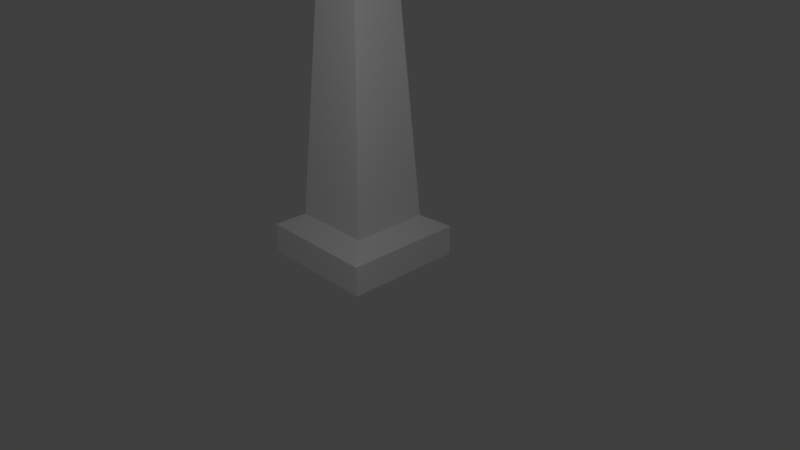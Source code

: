 # Source: obelisk.blend  (saved by Blender 2.78.0; exported with 4.5.12 LTS)
import bpy
from mathutils import Matrix  # noqa: F401  (used for matrix-valued properties, if any)

bpy.ops.wm.read_factory_settings(use_empty=True)
scene = bpy.context.scene
scene.name = 'Scene'

# ---- collections
col_collection_1 = bpy.data.collections.new('Collection 1'); scene.collection.children.link(col_collection_1)

# ---- materials (node trees are filled in below, after node groups)
mat_obelisk = bpy.data.materials.new('Obelisk')
mat_obelisk.alpha_threshold = 0.0
mat_obelisk.use_transparent_shadow = False
mat_obelisk.roughness = 0.5
mat_obelisk.line_color = (0.0, 0.0, 0.0, 1.0)

# ---- material node trees

# ---- world
world_world = bpy.data.worlds.new('World'); scene.world = world_world
world_world.color = (0.05088, 0.05088, 0.05088)
world_world.use_sun_shadow = False
world_world.sun_shadow_jitter_overblur = 0.0
world_world.cycles.sampling_method = 'MANUAL'

# ---- cameras
cam_camera_001 = bpy.data.cameras.new('Camera.001')
cam_camera_001.clip_end = 100.0
cam_camera_001.lens = 35.0
cam_camera_001.sensor_width = 32.0
cam_camera_001.sensor_height = 18.0
cam_camera_001.ortho_scale = 7.314
cam_camera_001.dof.focus_distance = 0.0
cam_camera_001.dof.aperture_fstop = 128.0

# ---- lights
light_lamp = bpy.data.lights.new('Lamp', 'POINT')
light_lamp.transmission_factor = 0.0
light_lamp.cutoff_distance = 30.0
light_lamp.energy = 100.0
light_lamp.shadow_buffer_clip_start = 1.001
light_lamp.shadow_soft_size = 0.1
light_lamp.shadow_maximum_resolution = 0.006
light_lamp.use_absolute_resolution = True

# ---- meshes
me_cube = bpy.data.meshes.new('Cube')
me_cube.from_pydata([(0.7811, 0.7811, 1.689), (0.7811, -0.7811, 1.689), (-0.7811, -0.7811, 1.689), (-0.7811, 0.7811, 1.689), (-9.894e-08, -1.74e-07, 6.745), (0.7811, 2.387e-08, 1.689), (1.982e-07, 0.7811, 1.689), (0.5097, 0.5097, 2.23), (1.194e-08, -0.7811, 1.689), (0.5097, -0.5097, 2.23), (-0.7811, 2.101e-07, 1.689), (-0.5097, -0.5097, 2.23), (-0.5097, 0.5097, 2.23), (1.215e-07, 0.5097, 2.23), (-0.5097, 1.519e-07, 2.23), (-1.519e-07, -0.5097, 2.23), (0.5097, -1.215e-07, 2.23), (5.849e-08, 1.17e-07, 1.689), (0.7811, -0.3905, 1.689), (-0.3905, 0.7811, 1.689), (0.2543, 0.2537, 6.241), (-0.3905, -0.7811, 1.689), (0.2543, -0.2538, 6.241), (-0.7811, 0.3905, 1.689), (-0.2533, -0.2538, 6.241), (-0.2533, 0.2537, 6.241), (0.7811, 0.3905, 1.689), (0.3905, 0.7811, 1.689), (0.7811, 0.7811, 2.079), (0.3905, -0.7811, 1.689), (0.7811, -0.7811, 2.079), (-0.7811, -0.3905, 1.689), (-0.7811, -0.7811, 2.079), (-0.7811, 0.7811, 2.079), (-0.2548, 0.5097, 2.23), (0.2548, 0.5097, 2.23), (0.0005194, 0.2537, 6.241), (1.982e-07, 0.7811, 2.079), (-0.5097, 0.2548, 2.23), (-0.5097, -0.2548, 2.23), (-0.7811, 2.334e-07, 2.079), (-0.2533, -2.52e-05, 6.241), (-0.2548, -0.5097, 2.23), (0.2548, -0.5097, 2.23), (-1.045e-07, -0.7811, 2.079), (0.0005192, -0.2538, 6.241), (0.5097, -0.2548, 2.23), (0.5097, 0.2548, 2.23), (0.7811, -6.924e-08, 2.079), (0.2543, -2.535e-05, 6.241), (-0.3905, 1.635e-07, 1.689), (0.3905, 7.043e-08, 1.689), (1.283e-07, 0.3905, 1.689), (3.521e-08, -0.3905, 1.689), (0.3905, -0.3905, 1.689), (0.3905, 0.3905, 1.689), (-0.3905, 0.3905, 1.689), (0.2543, 0.1269, 6.241), (0.7811, 0.3905, 2.079), (0.7811, -0.3905, 2.079), (0.1274, -0.2538, 6.241), (0.3905, -0.7811, 2.079), (-0.3905, -0.7811, 2.079), (-0.2533, -0.1269, 6.241), (-0.7811, -0.3905, 2.079), (-0.7811, 0.3905, 2.079), (0.3905, 0.7811, 2.079), (0.1274, 0.2537, 6.241), (-0.1235, 0.2536, 6.237), (-0.3905, 0.7811, 2.079), (-0.2533, 0.1269, 6.241), (-0.1264, -0.2538, 6.241), (0.2543, -0.1269, 6.241), (-0.3905, -0.3905, 1.689)], [], [(73, 21, 2, 31), (72, 4, 22), (71, 4, 24), (70, 4, 25), (69, 19, 3, 33), (68, 34, 12, 25), (67, 35, 13, 36), (66, 27, 6, 37), (65, 38, 12, 33), (64, 39, 14, 40), (63, 4, 41), (62, 42, 11, 32), (61, 43, 15, 44), (60, 4, 45), (59, 46, 9, 30), (58, 47, 16, 48), (57, 4, 49), (56, 50, 10, 23), (55, 51, 17, 52), (54, 29, 8, 53), (51, 54, 53, 17), (5, 18, 54, 51), (18, 1, 29, 54), (27, 55, 52, 6), (0, 26, 55, 27), (26, 5, 51, 55), (19, 56, 23, 3), (6, 52, 56, 19), (52, 17, 50, 56), (47, 57, 49, 16), (7, 20, 57, 47), (20, 4, 57), (26, 58, 48, 5), (0, 28, 58, 26), (28, 7, 47, 58), (18, 59, 30, 1), (5, 48, 59, 18), (48, 16, 46, 59), (43, 60, 45, 15), (9, 22, 60, 43), (22, 4, 60), (29, 61, 44, 8), (1, 30, 61, 29), (30, 9, 43, 61), (21, 62, 32, 2), (8, 44, 62, 21), (44, 15, 42, 62), (39, 63, 41, 14), (11, 24, 63, 39), (24, 4, 63), (31, 64, 40, 10), (2, 32, 64, 31), (32, 11, 39, 64), (23, 65, 33, 3), (10, 40, 65, 23), (40, 14, 38, 65), (35, 66, 37, 13), (7, 28, 66, 35), (28, 0, 27, 66), (4, 67, 36), (4, 20, 67), (20, 7, 35, 67), (4, 68, 25), (4, 36, 68), (36, 13, 34, 68), (34, 69, 33, 12), (13, 37, 69, 34), (37, 6, 19, 69), (38, 70, 25, 12), (14, 41, 70, 38), (41, 4, 70), (42, 71, 24, 11), (15, 45, 71, 42), (45, 4, 71), (46, 72, 22, 9), (16, 49, 72, 46), (49, 4, 72), (50, 73, 31, 10), (17, 53, 73, 50), (53, 8, 21, 73)])
_uv = me_cube.uv_layers.new(name='UVMap')
_uv.uv.foreach_set('vector', [0.9375, 0.9415, 1.0, 0.9415, 1.0, 1.0, 0.9375, 1.0, 0.05172, 0.7925, 0.07301, 0.8765, 0.03141, 0.7925, 0.05167, 0.7929, 0.07326, 0.8767, 0.03136, 0.7929, 0.05226, 0.7928, 0.07222, 0.8739, 0.03195, 0.7927, 0.1113, 0.1655, 0.1113, 0.1327, 0.1468, 0.1327, 0.1468, 0.1655, 0.09162, 0.7918, 0.1033, 0.1942, 0.1347, 0.1942, 0.1124, 0.7923, 0.05146, 0.7923, 0.04041, 0.1942, 0.07185, 0.1942, 0.07177, 0.7923, 0.04025, 0.1655, 0.04025, 0.1327, 0.07578, 0.1327, 0.07578, 0.1655, 0.2939, 0.1578, 0.3157, 0.187, 0.2749, 0.1871, 0.2314, 0.1579, 0.4189, 0.1574, 0.3973, 0.1868, 0.3565, 0.1869, 0.3564, 0.1576, 0.09287, 0.7929, 0.07222, 0.8739, 0.07256, 0.7929, 0.03638, 0.156, 0.03684, 0.1896, 0.001773, 0.1896, 0.0008344, 0.156, 0.1075, 0.156, 0.107, 0.1896, 0.0719, 0.1896, 0.07192, 0.156, 0.09228, 0.7929, 0.07326, 0.8767, 0.07197, 0.7929, 0.03646, 0.1558, 0.03696, 0.1893, 0.001893, 0.1893, 0.143, 0.156, 0.1345, 0.1651, 0.1071, 0.1893, 0.07202, 0.1893, 0.072, 0.1558, 0.09233, 0.7925, 0.07301, 0.8765, 0.07203, 0.7925, 0.8125, 0.9415, 0.875, 0.9415, 0.875, 1.0, 0.8125, 1.0, 0.8125, 0.8245, 0.875, 0.8245, 0.875, 0.883, 0.8125, 0.883, 0.9375, 0.8245, 1.0, 0.8245, 1.0, 0.883, 0.9375, 0.883, 0.875, 0.8245, 0.9375, 0.8245, 0.9375, 0.883, 0.875, 0.883, 0.8748, 0.7658, 0.9375, 0.766, 0.9375, 0.8245, 0.875, 0.8245, 0.9375, 0.766, 1.0, 0.766, 1.0, 0.8245, 0.9375, 0.8245, 0.75, 0.8245, 0.8125, 0.8245, 0.8125, 0.883, 0.75, 0.883, 0.75, 0.766, 0.8125, 0.766, 0.8125, 0.8245, 0.75, 0.8245, 0.8125, 0.766, 0.8748, 0.7658, 0.875, 0.8245, 0.8125, 0.8245, 0.75, 0.9415, 0.8125, 0.9415, 0.8125, 1.0, 0.75, 1.0, 0.75, 0.883, 0.8125, 0.883, 0.8125, 0.9415, 0.75, 0.9415, 0.8125, 0.883, 0.875, 0.883, 0.875, 0.9415, 0.8125, 0.9415, 0.1071, 0.1893, 0.09233, 0.7925, 0.07203, 0.7925, 0.07202, 0.1893, 0.1421, 0.1893, 0.1126, 0.7925, 0.09233, 0.7925, 0.1071, 0.1893, 0.1126, 0.7925, 0.07301, 0.8765, 0.09233, 0.7925, 0.1075, 0.123, 0.1345, 0.1651, 0.072, 0.1558, 0.072, 0.123, 0.1431, 0.123, 0.1431, 0.1558, 0.1345, 0.1651, 0.1075, 0.123, 0.1431, 0.1558, 0.1421, 0.1893, 0.1071, 0.1893, 0.1345, 0.1651, 0.00953, 0.1075, 0.03646, 0.1558, 0.143, 0.156, 0.143, 0.1232, 0.072, 0.123, 0.072, 0.1558, 0.03646, 0.1558, 0.00953, 0.1075, 0.072, 0.1558, 0.07202, 0.1893, 0.03696, 0.1893, 0.03646, 0.1558, 0.107, 0.1896, 0.09228, 0.7929, 0.07197, 0.7929, 0.0719, 0.1896, 0.142, 0.1896, 0.1126, 0.7929, 0.09228, 0.7929, 0.107, 0.1896, 0.1126, 0.7929, 0.07326, 0.8767, 0.09228, 0.7929, 0.1075, 0.1232, 0.1075, 0.156, 0.07192, 0.156, 0.07192, 0.1232, 0.143, 0.1232, 0.143, 0.156, 0.1075, 0.156, 0.1075, 0.1232, 0.143, 0.156, 0.142, 0.1896, 0.107, 0.1896, 0.1075, 0.156, 0.03638, 0.1232, 0.03638, 0.156, 0.0008344, 0.156, 0.0008344, 0.1232, 0.07192, 0.1232, 0.07192, 0.156, 0.03638, 0.156, 0.03638, 0.1232, 0.07192, 0.156, 0.0719, 0.1896, 0.03684, 0.1896, 0.03638, 0.156, 0.1081, 0.1948, 0.09287, 0.7929, 0.07256, 0.7929, 0.07506, 0.1947, 0.1412, 0.195, 0.1132, 0.793, 0.09287, 0.7929, 0.1081, 0.1948, 0.1132, 0.793, 0.07222, 0.8739, 0.09287, 0.7929, 0.4188, 0.09984, 0.4189, 0.1574, 0.3564, 0.1576, 0.3563, 0.1, 0.4813, 0.09967, 0.4814, 0.1573, 0.4189, 0.1574, 0.4188, 0.09984, 0.4814, 0.1573, 0.4381, 0.1867, 0.3973, 0.1868, 0.4189, 0.1574, 0.2938, 0.1002, 0.2939, 0.1578, 0.2314, 0.1579, 0.2313, 0.1003, 0.3563, 0.1, 0.3564, 0.1576, 0.2939, 0.1578, 0.2938, 0.1002, 0.3564, 0.1576, 0.3565, 0.1869, 0.3157, 0.187, 0.2939, 0.1578, 0.04627, 0.1838, 0.04025, 0.1655, 0.07578, 0.1655, 0.07735, 0.1838, 0.0152, 0.1838, 0.004723, 0.1655, 0.04025, 0.1655, 0.04627, 0.1838, 0.004723, 0.1655, 0.004723, 0.1327, 0.04025, 0.1327, 0.04025, 0.1655, 0.07382, 0.8812, 0.05343, 0.8002, 0.07374, 0.8002, 0.07382, 0.8812, 0.03313, 0.8002, 0.05343, 0.8002, 0.03116, 0.7923, 0.008965, 0.1942, 0.04041, 0.1942, 0.05146, 0.7923, 0.07382, 0.8812, 0.09359, 0.7997, 0.1144, 0.8002, 0.07382, 0.8812, 0.07374, 0.8002, 0.09359, 0.7997, 0.07177, 0.7923, 0.07185, 0.1942, 0.1033, 0.1942, 0.09162, 0.7918, 0.1084, 0.1838, 0.1113, 0.1655, 0.1468, 0.1655, 0.1395, 0.1838, 0.07735, 0.1838, 0.07578, 0.1655, 0.1113, 0.1655, 0.1084, 0.1838, 0.07578, 0.1655, 0.07578, 0.1327, 0.1113, 0.1327, 0.1113, 0.1655, 0.04199, 0.1946, 0.05226, 0.7928, 0.03195, 0.7927, 0.008922, 0.1944, 0.07506, 0.1947, 0.07256, 0.7929, 0.05226, 0.7928, 0.04199, 0.1946, 0.07256, 0.7929, 0.07222, 0.8739, 0.05226, 0.7928, 0.03684, 0.1896, 0.05167, 0.7929, 0.03136, 0.7929, 0.001773, 0.1896, 0.0719, 0.1896, 0.07197, 0.7929, 0.05167, 0.7929, 0.03684, 0.1896, 0.07197, 0.7929, 0.07326, 0.8767, 0.05167, 0.7929, 0.03696, 0.1893, 0.05172, 0.7925, 0.03141, 0.7925, 0.001893, 0.1893, 0.07202, 0.1893, 0.07203, 0.7925, 0.05172, 0.7925, 0.03696, 0.1893, 0.07203, 0.7925, 0.07301, 0.8765, 0.05172, 0.7925, 0.875, 0.9415, 0.9375, 0.9415, 0.9375, 1.0, 0.875, 1.0, 0.875, 0.883, 0.9375, 0.883, 0.9375, 0.9415, 0.875, 0.9415, 0.9375, 0.883, 1.0, 0.883, 1.0, 0.9415, 0.9375, 0.9415])
_ca = me_cube.color_attributes.new('Col', 'BYTE_COLOR', 'CORNER')
_ca.data.foreach_set('color', [1.0, 1.0, 1.0, 1.0, 1.0, 1.0, 1.0, 1.0, 1.0, 1.0, 1.0, 1.0, 1.0, 1.0, 1.0, 1.0, 1.0, 1.0, 1.0, 1.0, 1.0, 1.0, 1.0, 1.0, 1.0, 1.0, 1.0, 1.0, 1.0, 1.0, 1.0, 1.0, 1.0, 1.0, 1.0, 1.0, 1.0, 1.0, 1.0, 1.0, 1.0, 1.0, 1.0, 1.0, 1.0, 1.0, 1.0, 1.0, 1.0, 1.0, 1.0, 1.0, 1.0, 1.0, 1.0, 1.0, 1.0, 1.0, 1.0, 1.0, 1.0, 1.0, 1.0, 1.0, 1.0, 1.0, 1.0, 1.0, 1.0, 1.0, 1.0, 1.0, 1.0, 1.0, 1.0, 1.0, 1.0, 1.0, 1.0, 1.0, 1.0, 1.0, 1.0, 1.0, 1.0, 1.0, 1.0, 1.0, 1.0, 1.0, 1.0, 1.0, 1.0, 1.0, 1.0, 1.0, 1.0, 1.0, 1.0, 1.0, 1.0, 1.0, 1.0, 1.0, 1.0, 1.0, 1.0, 1.0, 1.0, 1.0, 1.0, 1.0, 1.0, 1.0, 1.0, 1.0, 1.0, 1.0, 1.0, 1.0, 1.0, 1.0, 1.0, 1.0, 1.0, 1.0, 1.0, 1.0, 1.0, 1.0, 1.0, 1.0, 1.0, 1.0, 1.0, 1.0, 1.0, 1.0, 1.0, 1.0, 1.0, 1.0, 1.0, 1.0, 1.0, 1.0, 1.0, 1.0, 1.0, 1.0, 1.0, 1.0, 1.0, 1.0, 1.0, 1.0, 1.0, 1.0, 1.0, 1.0, 1.0, 1.0, 1.0, 1.0, 1.0, 1.0, 1.0, 1.0, 1.0, 1.0, 1.0, 1.0, 1.0, 1.0, 1.0, 1.0, 1.0, 1.0, 1.0, 1.0, 1.0, 1.0, 1.0, 1.0, 1.0, 1.0, 1.0, 1.0, 1.0, 1.0, 1.0, 1.0, 1.0, 1.0, 1.0, 1.0, 1.0, 1.0, 1.0, 1.0, 1.0, 1.0, 1.0, 1.0, 1.0, 1.0, 1.0, 1.0, 1.0, 1.0, 1.0, 1.0, 1.0, 1.0, 1.0, 1.0, 1.0, 1.0, 1.0, 1.0, 1.0, 1.0, 1.0, 1.0, 1.0, 1.0, 1.0, 1.0, 1.0, 1.0, 1.0, 1.0, 1.0, 1.0, 1.0, 1.0, 1.0, 1.0, 1.0, 1.0, 1.0, 1.0, 1.0, 1.0, 1.0, 1.0, 1.0, 1.0, 1.0, 1.0, 1.0, 1.0, 1.0, 1.0, 1.0, 1.0, 1.0, 1.0, 1.0, 1.0, 1.0, 1.0, 1.0, 1.0, 1.0, 1.0, 1.0, 1.0, 1.0, 1.0, 1.0, 1.0, 1.0, 1.0, 1.0, 1.0, 1.0, 1.0, 1.0, 1.0, 1.0, 1.0, 1.0, 1.0, 1.0, 1.0, 1.0, 1.0, 1.0, 1.0, 1.0, 1.0, 1.0, 1.0, 1.0, 1.0, 1.0, 1.0, 1.0, 1.0, 1.0, 1.0, 1.0, 1.0, 1.0, 1.0, 1.0, 1.0, 1.0, 1.0, 1.0, 1.0, 1.0, 1.0, 1.0, 1.0, 1.0, 1.0, 1.0, 1.0, 1.0, 1.0, 1.0, 1.0, 1.0, 1.0, 1.0, 1.0, 1.0, 1.0, 1.0, 1.0, 1.0, 1.0, 1.0, 1.0, 1.0, 1.0, 1.0, 1.0, 1.0, 1.0, 1.0, 1.0, 1.0, 1.0, 1.0, 1.0, 1.0, 1.0, 1.0, 1.0, 1.0, 1.0, 1.0, 1.0, 1.0, 1.0, 1.0, 1.0, 1.0, 1.0, 1.0, 1.0, 1.0, 1.0, 1.0, 1.0, 1.0, 1.0, 1.0, 1.0, 1.0, 1.0, 1.0, 1.0, 1.0, 1.0, 1.0, 1.0, 1.0, 1.0, 1.0, 1.0, 1.0, 1.0, 1.0, 1.0, 1.0, 1.0, 1.0, 1.0, 1.0, 1.0, 1.0, 1.0, 1.0, 1.0, 1.0, 1.0, 1.0, 1.0, 1.0, 1.0, 1.0, 1.0, 1.0, 1.0, 1.0, 1.0, 1.0, 1.0, 1.0, 1.0, 1.0, 1.0, 1.0, 1.0, 1.0, 1.0, 1.0, 1.0, 1.0, 1.0, 1.0, 1.0, 1.0, 1.0, 1.0, 1.0, 1.0, 1.0, 1.0, 1.0, 1.0, 1.0, 1.0, 1.0, 1.0, 1.0, 1.0, 1.0, 1.0, 1.0, 1.0, 1.0, 1.0, 1.0, 1.0, 1.0, 1.0, 1.0, 1.0, 1.0, 1.0, 1.0, 1.0, 1.0, 1.0, 1.0, 1.0, 1.0, 1.0, 1.0, 1.0, 1.0, 1.0, 1.0, 1.0, 1.0, 1.0, 1.0, 1.0, 1.0, 1.0, 1.0, 1.0, 1.0, 1.0, 1.0, 1.0, 1.0, 1.0, 1.0, 1.0, 1.0, 1.0, 1.0, 1.0, 1.0, 1.0, 1.0, 1.0, 1.0, 1.0, 1.0, 1.0, 1.0, 1.0, 1.0, 1.0, 1.0, 1.0, 1.0, 1.0, 1.0, 1.0, 1.0, 1.0, 1.0, 1.0, 1.0, 1.0, 1.0, 1.0, 1.0, 1.0, 1.0, 1.0, 1.0, 1.0, 1.0, 1.0, 1.0, 1.0, 1.0, 1.0, 1.0, 1.0, 1.0, 1.0, 1.0, 1.0, 1.0, 1.0, 1.0, 1.0, 1.0, 1.0, 1.0, 1.0, 1.0, 1.0, 1.0, 1.0, 1.0, 1.0, 1.0, 1.0, 1.0, 1.0, 1.0, 1.0, 1.0, 1.0, 1.0, 1.0, 1.0, 1.0, 1.0, 1.0, 1.0, 1.0, 1.0, 1.0, 1.0, 1.0, 1.0, 1.0, 1.0, 1.0, 1.0, 1.0, 1.0, 1.0, 1.0, 1.0, 1.0, 1.0, 1.0, 1.0, 1.0, 1.0, 1.0, 1.0, 1.0, 1.0, 1.0, 1.0, 1.0, 1.0, 1.0, 1.0, 1.0, 1.0, 1.0, 1.0, 1.0, 1.0, 1.0, 1.0, 1.0, 1.0, 1.0, 1.0, 1.0, 1.0, 1.0, 1.0, 1.0, 1.0, 1.0, 1.0, 1.0, 1.0, 1.0, 1.0, 1.0, 1.0, 1.0, 1.0, 1.0, 1.0, 1.0, 1.0, 1.0, 1.0, 1.0, 1.0, 1.0, 1.0, 1.0, 1.0, 1.0, 1.0, 1.0, 1.0, 1.0, 1.0, 1.0, 1.0, 1.0, 1.0, 1.0, 1.0, 1.0, 1.0, 1.0, 1.0, 1.0, 1.0, 1.0, 1.0, 1.0, 1.0, 1.0, 1.0, 1.0, 1.0, 1.0, 1.0, 1.0, 1.0, 1.0, 1.0, 1.0, 1.0, 1.0, 1.0, 1.0, 1.0, 1.0, 1.0, 1.0, 1.0, 1.0, 1.0, 1.0, 1.0, 1.0, 1.0, 1.0, 1.0, 1.0, 1.0, 1.0, 1.0, 1.0, 1.0, 1.0, 1.0, 1.0, 1.0, 1.0, 1.0, 1.0, 1.0, 1.0, 1.0, 1.0, 1.0, 1.0, 1.0, 1.0, 1.0, 1.0, 1.0, 1.0, 1.0, 1.0, 1.0, 1.0, 1.0, 1.0, 1.0, 1.0, 1.0, 1.0, 1.0, 1.0, 1.0, 1.0, 1.0, 1.0, 1.0, 1.0, 1.0, 1.0, 1.0, 1.0, 1.0, 1.0, 1.0, 1.0, 1.0, 1.0, 1.0, 1.0, 1.0, 1.0, 1.0, 1.0, 1.0, 1.0, 1.0, 1.0, 1.0, 1.0, 1.0, 1.0, 1.0, 1.0, 1.0, 1.0, 1.0, 1.0, 1.0, 1.0, 1.0, 1.0, 1.0, 1.0, 1.0, 1.0, 1.0, 1.0, 1.0, 1.0, 1.0, 1.0, 1.0, 1.0, 1.0, 1.0, 1.0, 1.0, 1.0, 1.0, 1.0, 1.0, 1.0, 1.0, 1.0, 1.0, 1.0, 1.0, 1.0, 1.0, 1.0, 1.0, 1.0, 1.0, 1.0, 1.0, 1.0, 1.0, 1.0, 1.0, 1.0, 1.0, 1.0, 1.0, 1.0, 1.0, 1.0, 1.0, 1.0, 1.0, 1.0, 1.0, 1.0, 1.0, 1.0, 1.0, 1.0, 1.0, 1.0, 1.0, 1.0, 1.0, 1.0, 1.0, 1.0, 1.0, 1.0, 1.0, 1.0, 1.0, 1.0, 1.0, 1.0, 1.0, 1.0, 1.0, 1.0, 1.0, 1.0, 1.0, 1.0, 1.0, 1.0, 1.0, 1.0, 1.0, 1.0, 1.0, 1.0, 1.0, 1.0, 1.0, 1.0, 1.0, 1.0, 1.0, 1.0, 1.0, 1.0, 1.0, 1.0, 1.0, 1.0, 1.0, 1.0, 1.0, 1.0, 1.0, 1.0, 1.0, 1.0, 1.0, 1.0, 1.0, 1.0, 1.0, 1.0, 1.0, 1.0, 1.0, 1.0, 1.0, 1.0, 1.0, 1.0, 1.0, 1.0, 1.0, 1.0, 1.0, 1.0, 1.0, 1.0, 1.0, 1.0, 1.0, 1.0, 1.0, 1.0, 1.0, 1.0, 1.0, 1.0, 1.0, 1.0, 1.0, 1.0, 1.0, 1.0, 1.0, 1.0, 1.0, 1.0, 1.0, 1.0, 1.0, 1.0, 1.0, 1.0, 1.0, 1.0, 1.0, 1.0, 1.0, 1.0, 1.0, 1.0, 1.0, 1.0, 1.0, 1.0, 1.0, 1.0, 1.0, 1.0, 1.0, 1.0, 1.0, 1.0, 1.0, 1.0, 1.0, 1.0, 1.0, 1.0, 1.0, 1.0, 1.0, 1.0, 1.0, 1.0, 1.0, 1.0, 1.0, 1.0, 1.0, 1.0, 1.0, 1.0, 1.0, 1.0, 1.0, 1.0, 1.0, 1.0, 1.0, 1.0, 1.0, 1.0, 1.0, 1.0, 1.0, 1.0, 1.0, 1.0, 1.0, 1.0, 1.0, 1.0, 1.0, 1.0, 1.0, 1.0, 1.0, 1.0, 1.0, 1.0, 1.0, 1.0, 1.0, 1.0, 1.0, 1.0, 1.0, 1.0, 1.0, 1.0, 1.0, 1.0, 1.0, 1.0, 1.0, 1.0, 1.0, 1.0, 1.0, 1.0, 1.0, 1.0, 1.0, 1.0, 1.0, 1.0, 1.0, 1.0, 1.0, 1.0, 1.0, 1.0, 1.0, 1.0, 1.0, 1.0, 1.0, 1.0, 1.0, 1.0, 1.0, 1.0, 1.0, 1.0, 1.0, 1.0, 1.0, 1.0, 1.0, 1.0, 1.0, 1.0, 1.0, 1.0, 1.0, 1.0, 1.0, 1.0, 1.0, 1.0, 1.0, 1.0, 1.0, 1.0, 1.0, 1.0, 1.0, 1.0, 1.0, 1.0, 1.0, 1.0, 1.0, 1.0, 1.0, 1.0, 1.0, 1.0, 1.0, 1.0, 1.0, 1.0, 1.0, 1.0, 1.0, 1.0, 1.0, 1.0, 1.0, 1.0, 1.0, 1.0, 1.0, 1.0, 1.0, 1.0, 1.0, 1.0, 1.0, 1.0, 1.0, 1.0, 1.0, 1.0, 1.0, 1.0, 1.0, 1.0, 1.0, 1.0, 1.0, 1.0, 1.0, 1.0, 1.0, 1.0, 1.0, 1.0, 1.0, 1.0, 1.0, 1.0, 1.0, 1.0, 1.0, 1.0, 1.0, 1.0, 1.0, 1.0, 1.0, 1.0, 1.0, 1.0, 1.0, 1.0, 1.0, 1.0, 1.0, 1.0, 1.0, 1.0, 1.0, 1.0, 1.0, 1.0, 1.0, 1.0, 1.0, 1.0, 1.0, 1.0, 1.0, 1.0, 1.0, 1.0, 1.0, 1.0, 1.0, 1.0, 1.0, 1.0, 1.0, 1.0, 1.0, 1.0, 1.0, 1.0, 1.0, 1.0, 1.0, 1.0, 1.0, 1.0, 1.0, 1.0, 1.0, 1.0, 1.0, 1.0, 1.0, 1.0, 1.0, 1.0, 1.0, 1.0, 1.0, 1.0, 1.0, 1.0, 1.0, 1.0, 1.0, 1.0, 1.0, 1.0, 1.0, 1.0, 1.0, 1.0, 1.0, 1.0, 1.0, 1.0, 1.0, 1.0, 1.0, 1.0, 1.0, 1.0, 1.0, 1.0, 1.0, 1.0, 1.0, 1.0, 1.0, 1.0, 1.0, 1.0, 1.0, 1.0, 1.0, 1.0, 1.0, 1.0, 1.0, 1.0, 1.0, 1.0, 1.0])
me_cube.materials.append(mat_obelisk)
me_cube.use_remesh_preserve_volume = False
me_cube.use_remesh_preserve_attributes = False
me_cube.use_mirror_vertex_groups = False
me_cube.update()

# ---- objects
ob_cube = bpy.data.objects.new('Cube', me_cube)
ob_lamp = bpy.data.objects.new('Lamp', light_lamp)
ob_camera = bpy.data.objects.new('Camera', cam_camera_001)

# ---- transforms, parenting, visibility, modifiers, constraints
ob_cube.location = (-0.048, -0.0575, -1.664)
ob_cube.lock_rotations_4d = False
ob_cube.empty_display_type = 'ARROWS'
ob_cube.lineart.crease_threshold = 0.0
ob_lamp.location = (3.472, -2.877, 4.358)
ob_lamp.rotation_euler = (0.6503, 0.05522, 1.866)
ob_lamp.lock_rotations_4d = False
ob_lamp.empty_display_type = 'ARROWS'
ob_lamp.color = (0.0, 0.0, 0.0, 0.0)
ob_lamp.lineart.crease_threshold = 0.0
ob_camera.location = (7.481, -6.508, 5.344)
ob_camera.rotation_euler = (1.109, 0.0, 0.8149)
ob_camera.lock_rotations_4d = False
ob_camera.empty_display_type = 'ARROWS'
ob_camera.color = (0.0, 0.0, 0.0, 0.0)
ob_camera.display_type = 'WIRE'
ob_camera.lineart.crease_threshold = 0.0

# ---- collection membership
col_collection_1.objects.link(ob_cube)
col_collection_1.objects.link(ob_lamp)
col_collection_1.objects.link(ob_camera)

# ---- scene / render settings (as saved in the file)
scene.camera = ob_camera
scene.frame_start = 1; scene.frame_end = 250; scene.frame_set(1)
scene.render.engine = 'BLENDER_EEVEE_NEXT'
scene.render.resolution_percentage = 50
scene.render.dither_intensity = 0.0
scene.cycles.use_denoising = False
scene.cycles.samples = 128
scene.cycles.sampling_pattern = 'TABULATED_SOBOL'
scene.cycles.light_sampling_threshold = 0.0
scene.cycles.use_adaptive_sampling = False
scene.cycles.use_light_tree = False
scene.cycles.blur_glossy = 0.0
scene.cycles.sample_clamp_indirect = 0.0
scene.view_settings.view_transform = 'Standard'
bpy.context.view_layer.update()
